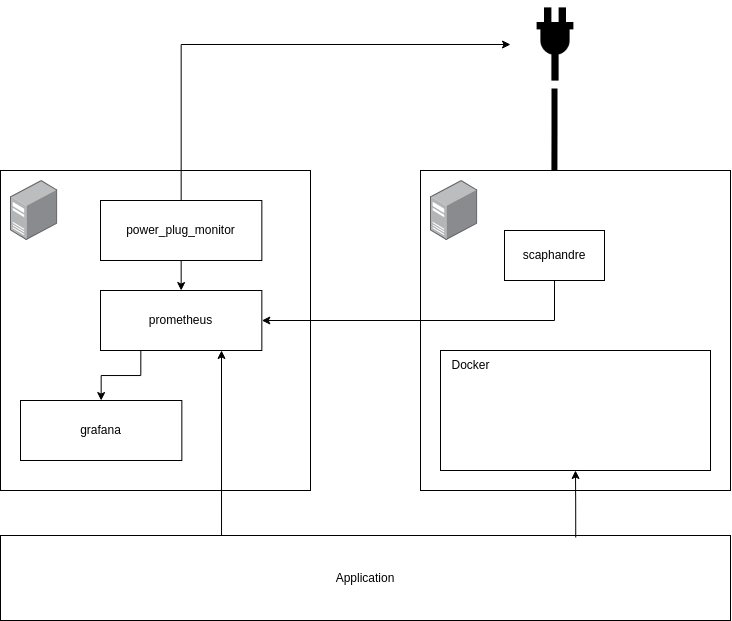

The diagram above was exported from draw.io. Its source (the exported page's mxGraphModel, read from the mxfile embedded in the PNG):
<mxGraphModel dx="1010" dy="562" grid="1" gridSize="10" guides="1" tooltips="1" connect="1" arrows="1" fold="1" page="1" pageScale="1" pageWidth="827" pageHeight="1169" math="0" shadow="0">
  <root>
    <mxCell id="0" />
    <mxCell id="1" parent="0" />
    <mxCell id="YKUKUDlaDhvNmrl65wlO-2" value="" style="rounded=0;whiteSpace=wrap;html=1;" vertex="1" parent="1">
      <mxGeometry x="40" y="220" width="310" height="320" as="geometry" />
    </mxCell>
    <mxCell id="YKUKUDlaDhvNmrl65wlO-25" style="edgeStyle=orthogonalEdgeStyle;rounded=0;orthogonalLoop=1;jettySize=auto;html=1;exitX=0.25;exitY=0;exitDx=0;exitDy=0;entryX=0.75;entryY=1;entryDx=0;entryDy=0;" edge="1" parent="1" source="YKUKUDlaDhvNmrl65wlO-3" target="YKUKUDlaDhvNmrl65wlO-7">
      <mxGeometry relative="1" as="geometry">
        <Array as="points">
          <mxPoint x="261" y="610" />
        </Array>
      </mxGeometry>
    </mxCell>
    <mxCell id="YKUKUDlaDhvNmrl65wlO-3" value="Application" style="rounded=0;whiteSpace=wrap;html=1;" vertex="1" parent="1">
      <mxGeometry x="40" y="585" width="730" height="85" as="geometry" />
    </mxCell>
    <mxCell id="YKUKUDlaDhvNmrl65wlO-4" value="" style="image;points=[];aspect=fixed;html=1;align=center;shadow=0;dashed=0;image=img/lib/allied_telesis/computer_and_terminals/Server_Desktop.svg;" vertex="1" parent="1">
      <mxGeometry x="50" y="230" width="47.33" height="60" as="geometry" />
    </mxCell>
    <mxCell id="YKUKUDlaDhvNmrl65wlO-5" value="" style="rounded=0;whiteSpace=wrap;html=1;" vertex="1" parent="1">
      <mxGeometry x="460" y="220" width="310" height="320" as="geometry" />
    </mxCell>
    <mxCell id="YKUKUDlaDhvNmrl65wlO-6" value="" style="image;points=[];aspect=fixed;html=1;align=center;shadow=0;dashed=0;image=img/lib/allied_telesis/computer_and_terminals/Server_Desktop.svg;" vertex="1" parent="1">
      <mxGeometry x="470" y="230" width="47.33" height="60" as="geometry" />
    </mxCell>
    <mxCell id="YKUKUDlaDhvNmrl65wlO-18" style="edgeStyle=orthogonalEdgeStyle;rounded=0;orthogonalLoop=1;jettySize=auto;html=1;exitX=0.25;exitY=1;exitDx=0;exitDy=0;entryX=0.5;entryY=0;entryDx=0;entryDy=0;" edge="1" parent="1" source="YKUKUDlaDhvNmrl65wlO-7" target="YKUKUDlaDhvNmrl65wlO-9">
      <mxGeometry relative="1" as="geometry" />
    </mxCell>
    <mxCell id="YKUKUDlaDhvNmrl65wlO-7" value="prometheus" style="rounded=0;whiteSpace=wrap;html=1;" vertex="1" parent="1">
      <mxGeometry x="140" y="340" width="161.34" height="60" as="geometry" />
    </mxCell>
    <mxCell id="YKUKUDlaDhvNmrl65wlO-9" value="grafana" style="rounded=0;whiteSpace=wrap;html=1;" vertex="1" parent="1">
      <mxGeometry x="60" y="450" width="161.34" height="60" as="geometry" />
    </mxCell>
    <mxCell id="YKUKUDlaDhvNmrl65wlO-27" style="edgeStyle=orthogonalEdgeStyle;rounded=0;orthogonalLoop=1;jettySize=auto;html=1;exitX=0.5;exitY=1;exitDx=0;exitDy=0;entryX=1;entryY=0.5;entryDx=0;entryDy=0;" edge="1" parent="1" source="YKUKUDlaDhvNmrl65wlO-11" target="YKUKUDlaDhvNmrl65wlO-7">
      <mxGeometry relative="1" as="geometry" />
    </mxCell>
    <mxCell id="YKUKUDlaDhvNmrl65wlO-11" value="scaphandre" style="rounded=0;whiteSpace=wrap;html=1;" vertex="1" parent="1">
      <mxGeometry x="544" y="280" width="100" height="50" as="geometry" />
    </mxCell>
    <mxCell id="YKUKUDlaDhvNmrl65wlO-12" value="" style="shape=image;html=1;verticalAlign=top;verticalLabelPosition=bottom;labelBackgroundColor=#ffffff;imageAspect=0;aspect=fixed;image=https://cdn3.iconfinder.com/data/icons/energy-and-power-glyph-24-px/24/Electrical_plug_plug_plug_connector_plug_in_power_plug_2-128.png;rotation=90;" vertex="1" parent="1">
      <mxGeometry x="550" y="50" width="88" height="88" as="geometry" />
    </mxCell>
    <mxCell id="YKUKUDlaDhvNmrl65wlO-14" style="edgeStyle=orthogonalEdgeStyle;rounded=0;orthogonalLoop=1;jettySize=auto;html=1;exitX=0.5;exitY=0;exitDx=0;exitDy=0;entryX=0.5;entryY=1;entryDx=0;entryDy=0;" edge="1" parent="1" source="YKUKUDlaDhvNmrl65wlO-15" target="YKUKUDlaDhvNmrl65wlO-12">
      <mxGeometry relative="1" as="geometry">
        <mxPoint x="231.33999999999992" y="260" as="sourcePoint" />
      </mxGeometry>
    </mxCell>
    <mxCell id="YKUKUDlaDhvNmrl65wlO-17" style="edgeStyle=orthogonalEdgeStyle;rounded=0;orthogonalLoop=1;jettySize=auto;html=1;exitX=0.5;exitY=1;exitDx=0;exitDy=0;entryX=0.5;entryY=0;entryDx=0;entryDy=0;" edge="1" parent="1" source="YKUKUDlaDhvNmrl65wlO-15" target="YKUKUDlaDhvNmrl65wlO-7">
      <mxGeometry relative="1" as="geometry" />
    </mxCell>
    <mxCell id="YKUKUDlaDhvNmrl65wlO-15" value="power_plug_monitor" style="rounded=0;whiteSpace=wrap;html=1;" vertex="1" parent="1">
      <mxGeometry x="140" y="250" width="161.34" height="60" as="geometry" />
    </mxCell>
    <mxCell id="YKUKUDlaDhvNmrl65wlO-21" style="edgeStyle=orthogonalEdgeStyle;rounded=0;orthogonalLoop=1;jettySize=auto;html=1;entryX=0.432;entryY=0;entryDx=0;entryDy=0;entryPerimeter=0;endArrow=none;endFill=0;strokeWidth=6;" edge="1" parent="1" source="YKUKUDlaDhvNmrl65wlO-12" target="YKUKUDlaDhvNmrl65wlO-5">
      <mxGeometry relative="1" as="geometry" />
    </mxCell>
    <mxCell id="YKUKUDlaDhvNmrl65wlO-22" value="" style="rounded=0;whiteSpace=wrap;html=1;" vertex="1" parent="1">
      <mxGeometry x="480" y="400" width="270" height="120" as="geometry" />
    </mxCell>
    <mxCell id="YKUKUDlaDhvNmrl65wlO-23" value="Docker" style="text;html=1;align=center;verticalAlign=middle;resizable=0;points=[];autosize=1;strokeColor=none;fillColor=none;" vertex="1" parent="1">
      <mxGeometry x="480" y="400" width="60" height="30" as="geometry" />
    </mxCell>
    <mxCell id="YKUKUDlaDhvNmrl65wlO-24" style="edgeStyle=orthogonalEdgeStyle;rounded=0;orthogonalLoop=1;jettySize=auto;html=1;exitX=0.788;exitY=0.024;exitDx=0;exitDy=0;entryX=0.5;entryY=1;entryDx=0;entryDy=0;exitPerimeter=0;" edge="1" parent="1" source="YKUKUDlaDhvNmrl65wlO-3" target="YKUKUDlaDhvNmrl65wlO-22">
      <mxGeometry relative="1" as="geometry" />
    </mxCell>
  </root>
</mxGraphModel>